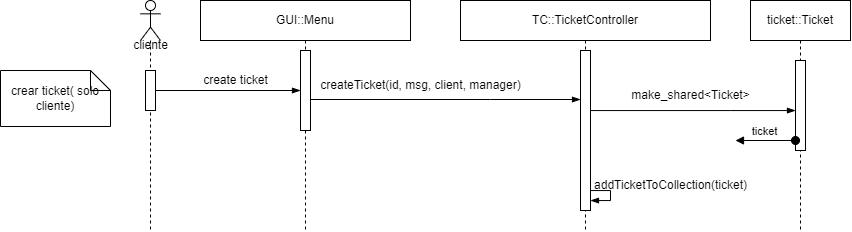

The diagram above was exported from draw.io. Its source (the exported page's mxGraphModel, read from the mxfile embedded in the PNG):
<mxGraphModel dx="1314" dy="447" grid="1" gridSize="10" guides="1" tooltips="1" connect="1" arrows="1" fold="1" page="1" pageScale="1" pageWidth="200" pageHeight="300" math="0" shadow="0">
  <root>
    <mxCell id="0" />
    <mxCell id="1" parent="0" />
    <mxCell id="kWQ1oFRQbe95ueOLbqx2-2" value="TC::TicketController" style="shape=umlLifeline;perimeter=lifelinePerimeter;whiteSpace=wrap;html=1;container=1;collapsible=0;recursiveResize=0;outlineConnect=0;labelBackgroundColor=none;fillColor=default;" parent="1" vertex="1">
      <mxGeometry x="90" y="10" width="250" height="230" as="geometry" />
    </mxCell>
    <mxCell id="GC2p4nsEsbw7M3R1v7Uu-1" value="" style="html=1;points=[];perimeter=orthogonalPerimeter;labelBackgroundColor=none;fillColor=default;" vertex="1" parent="kWQ1oFRQbe95ueOLbqx2-2">
      <mxGeometry x="120" y="50" width="10" height="160" as="geometry" />
    </mxCell>
    <mxCell id="GC2p4nsEsbw7M3R1v7Uu-7" style="edgeStyle=orthogonalEdgeStyle;rounded=0;orthogonalLoop=1;jettySize=auto;html=1;endArrow=blockThin;endFill=1;endSize=6;" edge="1" parent="kWQ1oFRQbe95ueOLbqx2-2" source="GC2p4nsEsbw7M3R1v7Uu-1" target="GC2p4nsEsbw7M3R1v7Uu-1">
      <mxGeometry relative="1" as="geometry">
        <mxPoint x="85" y="136" as="sourcePoint" />
        <mxPoint x="85" y="156" as="targetPoint" />
        <Array as="points">
          <mxPoint x="150" y="190" />
          <mxPoint x="150" y="200" />
        </Array>
      </mxGeometry>
    </mxCell>
    <mxCell id="GC2p4nsEsbw7M3R1v7Uu-6" value="make_shared&amp;lt;Ticket&amp;gt;" style="text;html=1;align=center;verticalAlign=middle;resizable=0;points=[];autosize=1;strokeColor=none;fillColor=none;" vertex="1" parent="kWQ1oFRQbe95ueOLbqx2-2">
      <mxGeometry x="160" y="80" width="140" height="30" as="geometry" />
    </mxCell>
    <mxCell id="GC2p4nsEsbw7M3R1v7Uu-8" value="addTicketToCollection(ticket)" style="text;html=1;align=center;verticalAlign=middle;resizable=0;points=[];autosize=1;strokeColor=none;fillColor=none;" vertex="1" parent="kWQ1oFRQbe95ueOLbqx2-2">
      <mxGeometry x="120" y="170" width="180" height="30" as="geometry" />
    </mxCell>
    <mxCell id="kWQ1oFRQbe95ueOLbqx2-5" value="ticket::Ticket" style="shape=umlLifeline;perimeter=lifelinePerimeter;whiteSpace=wrap;html=1;container=1;collapsible=0;recursiveResize=0;outlineConnect=0;labelBackgroundColor=none;fillColor=default;" parent="1" vertex="1">
      <mxGeometry x="380" y="10" width="100" height="230" as="geometry" />
    </mxCell>
    <mxCell id="GC2p4nsEsbw7M3R1v7Uu-4" value="" style="html=1;points=[];perimeter=orthogonalPerimeter;labelBackgroundColor=none;fillColor=default;" vertex="1" parent="kWQ1oFRQbe95ueOLbqx2-5">
      <mxGeometry x="45" y="60" width="10" height="90" as="geometry" />
    </mxCell>
    <mxCell id="GC2p4nsEsbw7M3R1v7Uu-9" value="ticket" style="html=1;verticalAlign=bottom;startArrow=oval;startFill=1;endArrow=block;startSize=8;rounded=0;" edge="1" parent="kWQ1oFRQbe95ueOLbqx2-5">
      <mxGeometry width="60" relative="1" as="geometry">
        <mxPoint x="45" y="140" as="sourcePoint" />
        <mxPoint x="-15" y="140" as="targetPoint" />
      </mxGeometry>
    </mxCell>
    <mxCell id="jzfdhn8D3v6JCPWrCbNJ-1" value="GUI::Menu" style="shape=umlLifeline;perimeter=lifelinePerimeter;whiteSpace=wrap;html=1;container=1;collapsible=0;recursiveResize=0;outlineConnect=0;labelBackgroundColor=none;fillColor=default;" parent="1" vertex="1">
      <mxGeometry x="-170" y="10" width="210" height="230" as="geometry" />
    </mxCell>
    <mxCell id="jzfdhn8D3v6JCPWrCbNJ-2" value="" style="html=1;points=[];perimeter=orthogonalPerimeter;labelBackgroundColor=none;fillColor=default;" parent="jzfdhn8D3v6JCPWrCbNJ-1" vertex="1">
      <mxGeometry x="100" y="50" width="10" height="80" as="geometry" />
    </mxCell>
    <mxCell id="QHatSzIYu0d14PrrL-fQ-8" value="create ticket" style="text;html=1;align=center;verticalAlign=middle;resizable=0;points=[];autosize=1;strokeColor=none;fillColor=none;" vertex="1" parent="jzfdhn8D3v6JCPWrCbNJ-1">
      <mxGeometry x="-10" y="65" width="90" height="30" as="geometry" />
    </mxCell>
    <mxCell id="QeVdSPZClj7YAhw9gZq6-1" value="crear ticket( solo cliente)" style="shape=note;size=20;whiteSpace=wrap;html=1;labelBackgroundColor=none;fillColor=default;" parent="1" vertex="1">
      <mxGeometry x="-370" y="80" width="110" height="56" as="geometry" />
    </mxCell>
    <mxCell id="QHatSzIYu0d14PrrL-fQ-4" value="" style="shape=umlLifeline;participant=umlActor;perimeter=lifelinePerimeter;whiteSpace=wrap;html=1;container=1;collapsible=0;recursiveResize=0;verticalAlign=top;spacingTop=36;outlineConnect=0;" vertex="1" parent="1">
      <mxGeometry x="-230" y="10" width="20" height="230" as="geometry" />
    </mxCell>
    <mxCell id="QHatSzIYu0d14PrrL-fQ-6" value="" style="html=1;points=[];perimeter=orthogonalPerimeter;labelBackgroundColor=none;fillColor=default;" vertex="1" parent="QHatSzIYu0d14PrrL-fQ-4">
      <mxGeometry x="5" y="70" width="10" height="40" as="geometry" />
    </mxCell>
    <mxCell id="QHatSzIYu0d14PrrL-fQ-5" value="cliente" style="text;html=1;align=center;verticalAlign=middle;resizable=0;points=[];autosize=1;strokeColor=none;fillColor=none;" vertex="1" parent="1">
      <mxGeometry x="-250" y="40" width="60" height="30" as="geometry" />
    </mxCell>
    <mxCell id="QHatSzIYu0d14PrrL-fQ-7" style="edgeStyle=orthogonalEdgeStyle;rounded=0;orthogonalLoop=1;jettySize=auto;html=1;endArrow=blockThin;endFill=1;endSize=6;" edge="1" parent="1" source="QHatSzIYu0d14PrrL-fQ-6" target="jzfdhn8D3v6JCPWrCbNJ-2">
      <mxGeometry relative="1" as="geometry">
        <mxPoint x="-100" y="130" as="targetPoint" />
      </mxGeometry>
    </mxCell>
    <mxCell id="GC2p4nsEsbw7M3R1v7Uu-2" style="edgeStyle=orthogonalEdgeStyle;rounded=0;orthogonalLoop=1;jettySize=auto;html=1;endArrow=blockThin;endFill=1;endSize=6;" edge="1" parent="1" target="GC2p4nsEsbw7M3R1v7Uu-1">
      <mxGeometry relative="1" as="geometry">
        <mxPoint x="-60" y="109" as="sourcePoint" />
        <mxPoint x="165" y="109" as="targetPoint" />
        <Array as="points">
          <mxPoint x="120" y="109" />
          <mxPoint x="120" y="109" />
        </Array>
      </mxGeometry>
    </mxCell>
    <mxCell id="GC2p4nsEsbw7M3R1v7Uu-3" value="createTicket(id, msg, client, manager)" style="text;html=1;align=center;verticalAlign=middle;resizable=0;points=[];autosize=1;strokeColor=none;fillColor=none;" vertex="1" parent="1">
      <mxGeometry x="-60" y="80" width="220" height="30" as="geometry" />
    </mxCell>
    <mxCell id="GC2p4nsEsbw7M3R1v7Uu-5" style="edgeStyle=orthogonalEdgeStyle;rounded=0;orthogonalLoop=1;jettySize=auto;html=1;endArrow=blockThin;endFill=1;endSize=6;" edge="1" parent="1" source="GC2p4nsEsbw7M3R1v7Uu-1" target="GC2p4nsEsbw7M3R1v7Uu-4">
      <mxGeometry relative="1" as="geometry">
        <mxPoint x="250" y="120" as="sourcePoint" />
        <mxPoint x="400" y="120" as="targetPoint" />
        <Array as="points">
          <mxPoint x="360" y="120" />
          <mxPoint x="360" y="120" />
        </Array>
      </mxGeometry>
    </mxCell>
  </root>
</mxGraphModel>